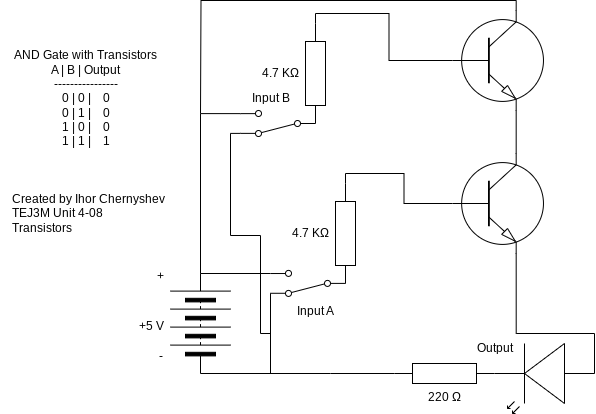

The diagram above was exported from draw.io. Its source (the exported page's mxGraphModel, read from the mxfile embedded in the PNG):
<mxGraphModel dx="1913" dy="1943" grid="1" gridSize="10" guides="1" tooltips="1" connect="1" arrows="1" fold="1" page="1" pageScale="1" pageWidth="827" pageHeight="1169" math="0" shadow="0">
  <root>
    <mxCell id="0" />
    <mxCell id="1" parent="0" />
    <mxCell id="3" value="220 Ω" style="pointerEvents=1;verticalLabelPosition=bottom;shadow=0;dashed=0;align=center;html=1;verticalAlign=top;shape=mxgraph.electrical.resistors.resistor_1;" parent="1" vertex="1">
      <mxGeometry x="314" y="170" width="100" height="20" as="geometry" />
    </mxCell>
    <mxCell id="5" style="edgeStyle=none;html=1;exitX=1;exitY=0.5;exitDx=0;exitDy=0;rounded=0;curved=0;strokeColor=default;endArrow=none;endFill=0;" parent="1" edge="1">
      <mxGeometry relative="1" as="geometry">
        <mxPoint x="120" y="80" as="sourcePoint" />
        <mxPoint x="190" y="80" as="targetPoint" />
      </mxGeometry>
    </mxCell>
    <mxCell id="6" style="edgeStyle=none;html=1;exitDx=0;exitDy=0;entryX=0;entryY=0.5;entryDx=0;entryDy=0;entryPerimeter=0;endArrow=none;endFill=0;" parent="1" target="3" edge="1">
      <mxGeometry relative="1" as="geometry">
        <mxPoint x="250" y="180" as="sourcePoint" />
      </mxGeometry>
    </mxCell>
    <mxCell id="8" value="" style="pointerEvents=1;verticalLabelPosition=bottom;shadow=0;dashed=0;align=center;html=1;verticalAlign=top;shape=mxgraph.electrical.miscellaneous.batteryStack;rotation=-90;" parent="1" vertex="1">
      <mxGeometry x="70" y="100" width="100" height="60" as="geometry" />
    </mxCell>
    <mxCell id="9" value="+5 V" style="text;html=1;align=center;verticalAlign=middle;resizable=0;points=[];autosize=1;strokeColor=none;fillColor=none;" parent="1" vertex="1">
      <mxGeometry x="46" y="118" width="50" height="30" as="geometry" />
    </mxCell>
    <mxCell id="10" value="Created by Ihor Chernyshev&lt;div&gt;TEJ3M Unit 4-08&lt;/div&gt;&lt;div&gt;Transistors&lt;/div&gt;" style="text;html=1;align=left;verticalAlign=middle;resizable=0;points=[];autosize=1;strokeColor=none;fillColor=none;" parent="1" vertex="1">
      <mxGeometry x="-70" y="-10" width="180" height="60" as="geometry" />
    </mxCell>
    <mxCell id="13" style="edgeStyle=none;html=1;exitDx=0;exitDy=0;exitPerimeter=0;endArrow=none;endFill=0;" parent="1" edge="1">
      <mxGeometry relative="1" as="geometry">
        <mxPoint x="280" y="80" as="targetPoint" />
        <mxPoint x="280" y="80" as="sourcePoint" />
      </mxGeometry>
    </mxCell>
    <mxCell id="14" value="+" style="text;html=1;align=center;verticalAlign=middle;resizable=0;points=[];autosize=1;strokeColor=none;fillColor=none;" parent="1" vertex="1">
      <mxGeometry x="65" y="68" width="30" height="30" as="geometry" />
    </mxCell>
    <mxCell id="15" value="-" style="text;html=1;align=center;verticalAlign=middle;resizable=0;points=[];autosize=1;strokeColor=none;fillColor=none;" parent="1" vertex="1">
      <mxGeometry x="65" y="148" width="30" height="30" as="geometry" />
    </mxCell>
    <mxCell id="16" value="Output" style="text;html=1;align=center;verticalAlign=middle;resizable=0;points=[];autosize=1;strokeColor=none;fillColor=none;" parent="1" vertex="1">
      <mxGeometry x="384" y="140" width="60" height="30" as="geometry" />
    </mxCell>
    <mxCell id="17" value="&lt;div&gt;&lt;font color=&quot;#000000&quot;&gt;AND Gate with Transistors&lt;/font&gt;&lt;/div&gt;&lt;div&gt;&lt;font color=&quot;#000000&quot;&gt;A | B | Output&lt;/font&gt;&lt;/div&gt;&lt;div&gt;&lt;font color=&quot;#000000&quot;&gt;----------------&lt;/font&gt;&lt;/div&gt;&lt;div&gt;&lt;font color=&quot;#000000&quot;&gt;0 | 0 |&amp;nbsp; &amp;nbsp; 0&lt;/font&gt;&lt;/div&gt;&lt;div&gt;&lt;font color=&quot;#000000&quot;&gt;0 | 1 |&amp;nbsp; &amp;nbsp; 0&lt;/font&gt;&lt;/div&gt;&lt;div&gt;&lt;font color=&quot;#000000&quot;&gt;1 | 0 |&amp;nbsp; &amp;nbsp; 0&lt;/font&gt;&lt;/div&gt;&lt;div&gt;&lt;font color=&quot;#000000&quot;&gt;1 | 1 |&amp;nbsp; &amp;nbsp; 1&lt;/font&gt;&lt;/div&gt;" style="text;html=1;align=center;verticalAlign=middle;resizable=0;points=[];autosize=1;strokeColor=none;fillColor=none;" parent="1" vertex="1">
      <mxGeometry x="-80" y="-150" width="170" height="110" as="geometry" />
    </mxCell>
    <mxCell id="25" value="" style="edgeStyle=none;html=1;exitX=0;exitY=0.5;exitDx=0;exitDy=0;entryDx=0;entryDy=0;entryPerimeter=0;endArrow=none;endFill=0;" parent="1" edge="1">
      <mxGeometry relative="1" as="geometry">
        <mxPoint x="120" y="180" as="sourcePoint" />
        <mxPoint x="250" y="180" as="targetPoint" />
      </mxGeometry>
    </mxCell>
    <mxCell id="27" value="Input A" style="text;html=1;align=center;verticalAlign=middle;resizable=0;points=[];autosize=1;strokeColor=none;fillColor=none;" parent="1" vertex="1">
      <mxGeometry x="205" y="102.9" width="60" height="30" as="geometry" />
    </mxCell>
    <mxCell id="29" style="edgeStyle=none;html=1;exitX=1;exitY=0.12;exitDx=0;exitDy=0;endArrow=none;endFill=0;" parent="1" source="28" edge="1">
      <mxGeometry relative="1" as="geometry">
        <mxPoint x="190.00000000000006" y="180" as="targetPoint" />
      </mxGeometry>
    </mxCell>
    <mxCell id="28" value="" style="html=1;shape=mxgraph.electrical.electro-mechanical.twoWaySwitch;aspect=fixed;elSwitchState=2;rotation=-180;" parent="1" vertex="1">
      <mxGeometry x="190" y="76.9" width="75" height="26" as="geometry" />
    </mxCell>
    <mxCell id="34" style="edgeStyle=orthogonalEdgeStyle;html=1;entryX=1;entryY=0.5;entryDx=0;entryDy=0;rounded=0;endArrow=none;endFill=0;exitX=1;exitY=0.88;exitDx=0;exitDy=0;" parent="1" source="42" target="8" edge="1">
      <mxGeometry relative="1" as="geometry">
        <mxPoint x="120" y="-80" as="sourcePoint" />
        <Array as="points">
          <mxPoint x="120" y="-80" />
        </Array>
      </mxGeometry>
    </mxCell>
    <mxCell id="41" style="edgeStyle=orthogonalEdgeStyle;html=1;exitX=0.7;exitY=1;exitDx=0;exitDy=0;exitPerimeter=0;rounded=0;curved=0;endArrow=none;endFill=0;entryX=0;entryY=0.57;entryDx=0;entryDy=0;entryPerimeter=0;" parent="1" source="31" target="11" edge="1">
      <mxGeometry relative="1" as="geometry">
        <mxPoint x="340" y="160" as="targetPoint" />
        <Array as="points">
          <mxPoint x="436" y="140" />
          <mxPoint x="514" y="140" />
        </Array>
      </mxGeometry>
    </mxCell>
    <mxCell id="31" value="" style="verticalLabelPosition=bottom;shadow=0;dashed=0;align=center;html=1;verticalAlign=top;shape=mxgraph.electrical.transistors.npn_transistor_1;" parent="1" vertex="1">
      <mxGeometry x="370" y="-39.99999999999999" width="95" height="100" as="geometry" />
    </mxCell>
    <mxCell id="33" style="edgeStyle=orthogonalEdgeStyle;html=1;exitX=0;exitY=0.5;exitDx=0;exitDy=0;entryX=0;entryY=0.5;entryDx=0;entryDy=0;entryPerimeter=0;endArrow=none;endFill=0;rounded=0;curved=0;" parent="1" source="36" target="31" edge="1">
      <mxGeometry relative="1" as="geometry" />
    </mxCell>
    <mxCell id="11" value="" style="verticalLabelPosition=bottom;shadow=0;dashed=0;align=center;html=1;verticalAlign=top;shape=mxgraph.electrical.opto_electronics.led_2;pointerEvents=1;rotation=-180;" parent="1" vertex="1">
      <mxGeometry x="414" y="150" width="100" height="70" as="geometry" />
    </mxCell>
    <mxCell id="36" value="" style="pointerEvents=1;verticalLabelPosition=bottom;shadow=0;dashed=0;align=center;html=1;verticalAlign=top;shape=mxgraph.electrical.resistors.resistor_1;rotation=90;" parent="1" vertex="1">
      <mxGeometry x="215" y="30" width="100" height="20" as="geometry" />
    </mxCell>
    <mxCell id="39" value="&lt;span style=&quot;color: rgb(0, 0, 0);&quot;&gt;&amp;nbsp;4.7 KΩ&lt;/span&gt;" style="text;html=1;align=center;verticalAlign=middle;resizable=0;points=[];autosize=1;strokeColor=none;fillColor=none;" parent="1" vertex="1">
      <mxGeometry x="197.5" y="25" width="60" height="30" as="geometry" />
    </mxCell>
    <mxCell id="43" style="edgeStyle=orthogonalEdgeStyle;html=1;exitX=1;exitY=0.12;exitDx=0;exitDy=0;endArrow=none;endFill=0;rounded=0;curved=0;" parent="1" source="42" edge="1">
      <mxGeometry relative="1" as="geometry">
        <mxPoint x="190" y="140" as="targetPoint" />
        <Array as="points">
          <mxPoint x="150" y="-60" />
          <mxPoint x="150" y="42" />
          <mxPoint x="180" y="42" />
          <mxPoint x="180" y="140" />
        </Array>
      </mxGeometry>
    </mxCell>
    <mxCell id="42" value="" style="html=1;shape=mxgraph.electrical.electro-mechanical.twoWaySwitch;aspect=fixed;elSwitchState=2;rotation=-180;" parent="1" vertex="1">
      <mxGeometry x="160" y="-83" width="75" height="26" as="geometry" />
    </mxCell>
    <mxCell id="44" value="Input B" style="text;html=1;align=center;verticalAlign=middle;resizable=0;points=[];autosize=1;strokeColor=none;fillColor=none;" parent="1" vertex="1">
      <mxGeometry x="160" y="-110" width="60" height="30" as="geometry" />
    </mxCell>
    <mxCell id="50" style="edgeStyle=orthogonalEdgeStyle;html=1;exitX=0.7;exitY=0;exitDx=0;exitDy=0;exitPerimeter=0;endArrow=none;endFill=0;rounded=0;curved=0;" parent="1" source="45" edge="1">
      <mxGeometry relative="1" as="geometry">
        <mxPoint x="120.00000000000023" y="-80.00000000000023" as="targetPoint" />
      </mxGeometry>
    </mxCell>
    <mxCell id="45" value="" style="verticalLabelPosition=bottom;shadow=0;dashed=0;align=center;html=1;verticalAlign=top;shape=mxgraph.electrical.transistors.npn_transistor_1;" parent="1" vertex="1">
      <mxGeometry x="370" y="-183" width="95" height="100" as="geometry" />
    </mxCell>
    <mxCell id="46" value="" style="pointerEvents=1;verticalLabelPosition=bottom;shadow=0;dashed=0;align=center;html=1;verticalAlign=top;shape=mxgraph.electrical.resistors.resistor_1;rotation=90;" parent="1" vertex="1">
      <mxGeometry x="185" y="-130" width="100" height="20" as="geometry" />
    </mxCell>
    <mxCell id="47" style="edgeStyle=orthogonalEdgeStyle;html=1;exitX=0;exitY=0.5;exitDx=0;exitDy=0;exitPerimeter=0;entryX=0;entryY=0.5;entryDx=0;entryDy=0;entryPerimeter=0;rounded=0;curved=0;endArrow=none;endFill=0;" parent="1" source="46" target="45" edge="1">
      <mxGeometry relative="1" as="geometry" />
    </mxCell>
    <mxCell id="48" style="edgeStyle=none;html=1;exitX=0.7;exitY=1;exitDx=0;exitDy=0;exitPerimeter=0;entryX=0.7;entryY=0;entryDx=0;entryDy=0;entryPerimeter=0;rounded=0;curved=0;endArrow=none;endFill=0;" edge="1" parent="1" source="45" target="31">
      <mxGeometry relative="1" as="geometry" />
    </mxCell>
    <mxCell id="49" value="&lt;span style=&quot;color: rgb(0, 0, 0);&quot;&gt;&amp;nbsp;4.7 KΩ&lt;/span&gt;" style="text;html=1;align=center;verticalAlign=middle;resizable=0;points=[];autosize=1;strokeColor=none;fillColor=none;" parent="1" vertex="1">
      <mxGeometry x="167.5" y="-135" width="60" height="30" as="geometry" />
    </mxCell>
  </root>
</mxGraphModel>